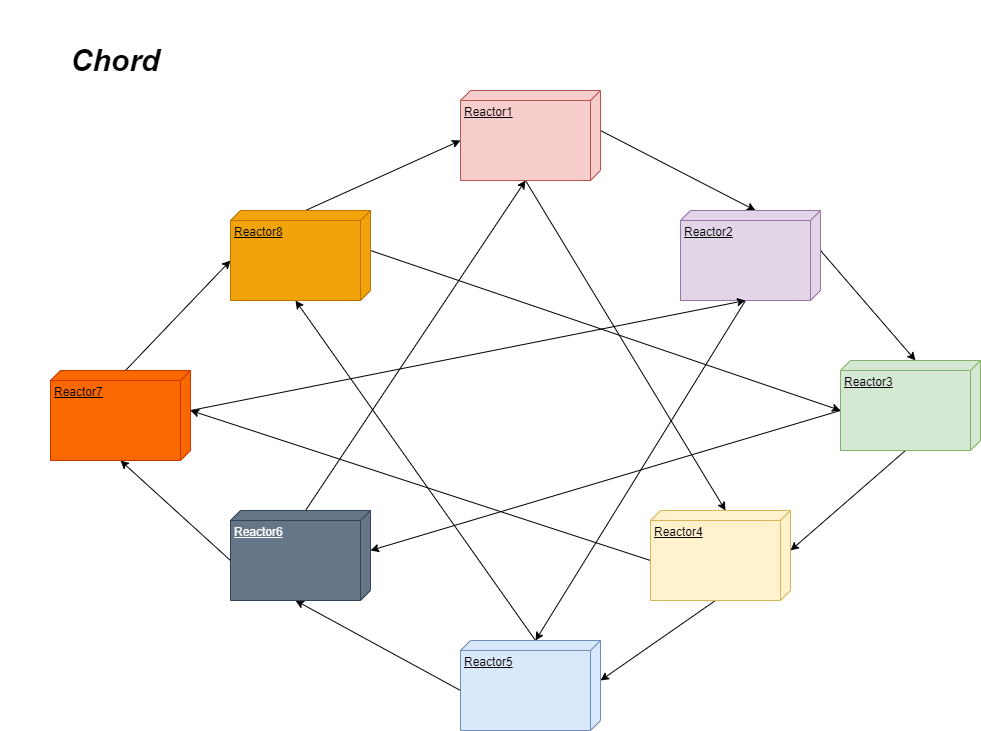

The diagram above was exported from draw.io. Its source (the exported page's mxGraphModel, read from the mxfile embedded in the PNG):
<mxGraphModel dx="1221" dy="634" grid="1" gridSize="10" guides="1" tooltips="1" connect="1" arrows="1" fold="1" page="1" pageScale="1" pageWidth="1100" pageHeight="850" math="0" shadow="0">
  <root>
    <mxCell id="0" />
    <mxCell id="1" parent="0" />
    <mxCell id="SIEoNjdCgnQDk8adEnCo-51" style="edgeStyle=none;rounded=0;orthogonalLoop=1;jettySize=auto;html=1;exitX=0;exitY=0;exitDx=40;exitDy=0;exitPerimeter=0;entryX=0;entryY=0;entryDx=0;entryDy=65;entryPerimeter=0;startArrow=none;startFill=0;" edge="1" parent="1" source="SIEoNjdCgnQDk8adEnCo-1" target="SIEoNjdCgnQDk8adEnCo-2">
      <mxGeometry relative="1" as="geometry" />
    </mxCell>
    <mxCell id="SIEoNjdCgnQDk8adEnCo-59" style="edgeStyle=none;rounded=0;orthogonalLoop=1;jettySize=auto;html=1;exitX=0;exitY=0;exitDx=90;exitDy=75;exitPerimeter=0;entryX=0;entryY=0;entryDx=0;entryDy=65;entryPerimeter=0;startArrow=none;startFill=0;" edge="1" parent="1" source="SIEoNjdCgnQDk8adEnCo-1" target="SIEoNjdCgnQDk8adEnCo-4">
      <mxGeometry relative="1" as="geometry" />
    </mxCell>
    <mxCell id="SIEoNjdCgnQDk8adEnCo-1" value="Reactor1" style="verticalAlign=top;align=left;spacingTop=8;spacingLeft=2;spacingRight=12;shape=cube;size=10;direction=south;fontStyle=4;html=1;fillColor=#f8cecc;strokeColor=#b85450;" vertex="1" parent="1">
      <mxGeometry x="480" y="110" width="140" height="90" as="geometry" />
    </mxCell>
    <mxCell id="SIEoNjdCgnQDk8adEnCo-52" style="edgeStyle=none;rounded=0;orthogonalLoop=1;jettySize=auto;html=1;exitX=0;exitY=0;exitDx=40;exitDy=0;exitPerimeter=0;entryX=0;entryY=0;entryDx=0;entryDy=65;entryPerimeter=0;startArrow=none;startFill=0;" edge="1" parent="1" source="SIEoNjdCgnQDk8adEnCo-2" target="SIEoNjdCgnQDk8adEnCo-3">
      <mxGeometry relative="1" as="geometry" />
    </mxCell>
    <mxCell id="SIEoNjdCgnQDk8adEnCo-61" style="edgeStyle=none;rounded=0;orthogonalLoop=1;jettySize=auto;html=1;exitX=0;exitY=0;exitDx=90;exitDy=75;exitPerimeter=0;entryX=0;entryY=0;entryDx=0;entryDy=65;entryPerimeter=0;startArrow=none;startFill=0;" edge="1" parent="1" source="SIEoNjdCgnQDk8adEnCo-2" target="SIEoNjdCgnQDk8adEnCo-5">
      <mxGeometry relative="1" as="geometry" />
    </mxCell>
    <mxCell id="SIEoNjdCgnQDk8adEnCo-2" value="Reactor2" style="verticalAlign=top;align=left;spacingTop=8;spacingLeft=2;spacingRight=12;shape=cube;size=10;direction=south;fontStyle=4;html=1;fillColor=#e1d5e7;strokeColor=#9673a6;" vertex="1" parent="1">
      <mxGeometry x="700" y="230" width="140" height="90" as="geometry" />
    </mxCell>
    <mxCell id="SIEoNjdCgnQDk8adEnCo-53" style="edgeStyle=none;rounded=0;orthogonalLoop=1;jettySize=auto;html=1;exitX=0;exitY=0;exitDx=90;exitDy=75;exitPerimeter=0;entryX=0;entryY=0;entryDx=40;entryDy=0;entryPerimeter=0;startArrow=none;startFill=0;" edge="1" parent="1" source="SIEoNjdCgnQDk8adEnCo-3" target="SIEoNjdCgnQDk8adEnCo-4">
      <mxGeometry relative="1" as="geometry" />
    </mxCell>
    <mxCell id="SIEoNjdCgnQDk8adEnCo-63" style="edgeStyle=none;rounded=0;orthogonalLoop=1;jettySize=auto;html=1;exitX=0;exitY=0;exitDx=50;exitDy=140;exitPerimeter=0;entryX=0;entryY=0;entryDx=40;entryDy=0;entryPerimeter=0;startArrow=none;startFill=0;" edge="1" parent="1" source="SIEoNjdCgnQDk8adEnCo-3" target="SIEoNjdCgnQDk8adEnCo-6">
      <mxGeometry relative="1" as="geometry" />
    </mxCell>
    <mxCell id="SIEoNjdCgnQDk8adEnCo-3" value="Reactor3" style="verticalAlign=top;align=left;spacingTop=8;spacingLeft=2;spacingRight=12;shape=cube;size=10;direction=south;fontStyle=4;html=1;fillColor=#d5e8d4;strokeColor=#82b366;" vertex="1" parent="1">
      <mxGeometry x="860" y="380" width="140" height="90" as="geometry" />
    </mxCell>
    <mxCell id="SIEoNjdCgnQDk8adEnCo-54" style="edgeStyle=none;rounded=0;orthogonalLoop=1;jettySize=auto;html=1;exitX=0;exitY=0;exitDx=90;exitDy=75;exitPerimeter=0;entryX=0;entryY=0;entryDx=40;entryDy=0;entryPerimeter=0;startArrow=none;startFill=0;" edge="1" parent="1" source="SIEoNjdCgnQDk8adEnCo-4" target="SIEoNjdCgnQDk8adEnCo-5">
      <mxGeometry relative="1" as="geometry" />
    </mxCell>
    <mxCell id="SIEoNjdCgnQDk8adEnCo-60" style="edgeStyle=none;rounded=0;orthogonalLoop=1;jettySize=auto;html=1;exitX=0;exitY=0;exitDx=50;exitDy=140;exitPerimeter=0;entryX=0;entryY=0;entryDx=40;entryDy=0;entryPerimeter=0;startArrow=none;startFill=0;" edge="1" parent="1" source="SIEoNjdCgnQDk8adEnCo-4" target="SIEoNjdCgnQDk8adEnCo-7">
      <mxGeometry relative="1" as="geometry" />
    </mxCell>
    <mxCell id="SIEoNjdCgnQDk8adEnCo-4" value="Reactor4" style="verticalAlign=top;align=left;spacingTop=8;spacingLeft=2;spacingRight=12;shape=cube;size=10;direction=south;fontStyle=4;html=1;fillColor=#fff2cc;strokeColor=#d6b656;" vertex="1" parent="1">
      <mxGeometry x="670" y="530" width="140" height="90" as="geometry" />
    </mxCell>
    <mxCell id="SIEoNjdCgnQDk8adEnCo-55" style="edgeStyle=none;rounded=0;orthogonalLoop=1;jettySize=auto;html=1;exitX=0;exitY=0;exitDx=50;exitDy=140;exitPerimeter=0;entryX=0;entryY=0;entryDx=90;entryDy=75;entryPerimeter=0;startArrow=none;startFill=0;" edge="1" parent="1" source="SIEoNjdCgnQDk8adEnCo-5" target="SIEoNjdCgnQDk8adEnCo-6">
      <mxGeometry relative="1" as="geometry" />
    </mxCell>
    <mxCell id="SIEoNjdCgnQDk8adEnCo-62" style="edgeStyle=none;rounded=0;orthogonalLoop=1;jettySize=auto;html=1;exitX=0;exitY=0;exitDx=0;exitDy=65;exitPerimeter=0;entryX=0;entryY=0;entryDx=90;entryDy=75;entryPerimeter=0;startArrow=none;startFill=0;" edge="1" parent="1" source="SIEoNjdCgnQDk8adEnCo-5" target="SIEoNjdCgnQDk8adEnCo-8">
      <mxGeometry relative="1" as="geometry" />
    </mxCell>
    <mxCell id="SIEoNjdCgnQDk8adEnCo-5" value="Reactor5" style="verticalAlign=top;align=left;spacingTop=8;spacingLeft=2;spacingRight=12;shape=cube;size=10;direction=south;fontStyle=4;html=1;fillColor=#dae8fc;strokeColor=#6c8ebf;" vertex="1" parent="1">
      <mxGeometry x="480" y="660" width="140" height="90" as="geometry" />
    </mxCell>
    <mxCell id="SIEoNjdCgnQDk8adEnCo-56" style="edgeStyle=none;rounded=0;orthogonalLoop=1;jettySize=auto;html=1;exitX=0;exitY=0;exitDx=50;exitDy=140;exitPerimeter=0;startArrow=none;startFill=0;" edge="1" parent="1" source="SIEoNjdCgnQDk8adEnCo-6">
      <mxGeometry relative="1" as="geometry">
        <mxPoint x="140" y="480" as="targetPoint" />
      </mxGeometry>
    </mxCell>
    <mxCell id="SIEoNjdCgnQDk8adEnCo-64" style="edgeStyle=none;rounded=0;orthogonalLoop=1;jettySize=auto;html=1;exitX=0;exitY=0;exitDx=0;exitDy=65;exitPerimeter=0;entryX=0;entryY=0;entryDx=90;entryDy=75;entryPerimeter=0;startArrow=none;startFill=0;" edge="1" parent="1" source="SIEoNjdCgnQDk8adEnCo-6" target="SIEoNjdCgnQDk8adEnCo-1">
      <mxGeometry relative="1" as="geometry" />
    </mxCell>
    <mxCell id="SIEoNjdCgnQDk8adEnCo-6" value="Reactor6" style="verticalAlign=top;align=left;spacingTop=8;spacingLeft=2;spacingRight=12;shape=cube;size=10;direction=south;fontStyle=4;html=1;fillColor=#647687;strokeColor=#314354;fontColor=#ffffff;" vertex="1" parent="1">
      <mxGeometry x="250" y="530" width="140" height="90" as="geometry" />
    </mxCell>
    <mxCell id="SIEoNjdCgnQDk8adEnCo-57" style="edgeStyle=none;rounded=0;orthogonalLoop=1;jettySize=auto;html=1;exitX=0;exitY=0;exitDx=0;exitDy=65;exitPerimeter=0;entryX=0;entryY=0;entryDx=50;entryDy=140;entryPerimeter=0;startArrow=none;startFill=0;" edge="1" parent="1" source="SIEoNjdCgnQDk8adEnCo-7" target="SIEoNjdCgnQDk8adEnCo-8">
      <mxGeometry relative="1" as="geometry" />
    </mxCell>
    <mxCell id="SIEoNjdCgnQDk8adEnCo-66" style="edgeStyle=none;rounded=0;orthogonalLoop=1;jettySize=auto;html=1;exitX=0;exitY=0;exitDx=40;exitDy=0;exitPerimeter=0;entryX=0;entryY=0;entryDx=90;entryDy=75;entryPerimeter=0;startArrow=none;startFill=0;" edge="1" parent="1" source="SIEoNjdCgnQDk8adEnCo-7" target="SIEoNjdCgnQDk8adEnCo-2">
      <mxGeometry relative="1" as="geometry" />
    </mxCell>
    <mxCell id="SIEoNjdCgnQDk8adEnCo-7" value="Reactor7" style="verticalAlign=top;align=left;spacingTop=8;spacingLeft=2;spacingRight=12;shape=cube;size=10;direction=south;fontStyle=4;html=1;fillColor=#fa6800;strokeColor=#C73500;fontColor=#000000;" vertex="1" parent="1">
      <mxGeometry x="70" y="390" width="140" height="90" as="geometry" />
    </mxCell>
    <mxCell id="SIEoNjdCgnQDk8adEnCo-58" style="edgeStyle=none;rounded=0;orthogonalLoop=1;jettySize=auto;html=1;exitX=0;exitY=0;exitDx=0;exitDy=65;exitPerimeter=0;entryX=0;entryY=0;entryDx=50;entryDy=140;entryPerimeter=0;startArrow=none;startFill=0;" edge="1" parent="1" source="SIEoNjdCgnQDk8adEnCo-8" target="SIEoNjdCgnQDk8adEnCo-1">
      <mxGeometry relative="1" as="geometry" />
    </mxCell>
    <mxCell id="SIEoNjdCgnQDk8adEnCo-65" style="edgeStyle=none;rounded=0;orthogonalLoop=1;jettySize=auto;html=1;exitX=0;exitY=0;exitDx=40;exitDy=0;exitPerimeter=0;startArrow=none;startFill=0;" edge="1" parent="1" source="SIEoNjdCgnQDk8adEnCo-8">
      <mxGeometry relative="1" as="geometry">
        <mxPoint x="860" y="430" as="targetPoint" />
      </mxGeometry>
    </mxCell>
    <mxCell id="SIEoNjdCgnQDk8adEnCo-8" value="Reactor8" style="verticalAlign=top;align=left;spacingTop=8;spacingLeft=2;spacingRight=12;shape=cube;size=10;direction=south;fontStyle=4;html=1;fillColor=#f0a30a;strokeColor=#BD7000;fontColor=#000000;" vertex="1" parent="1">
      <mxGeometry x="250" y="230" width="140" height="90" as="geometry" />
    </mxCell>
    <mxCell id="SIEoNjdCgnQDk8adEnCo-68" value="Chord" style="text;html=1;strokeColor=none;fillColor=none;align=center;verticalAlign=middle;whiteSpace=wrap;rounded=0;fontSize=30;fontStyle=3" vertex="1" parent="1">
      <mxGeometry x="20" y="20" width="230" height="120" as="geometry" />
    </mxCell>
  </root>
</mxGraphModel>